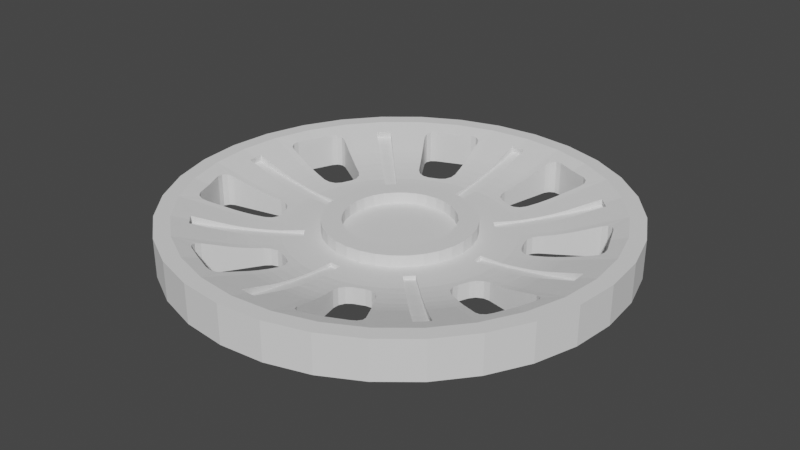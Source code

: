 # Source: Hubcap.blend  (saved by Blender 2.91.10; exported with 4.5.12 LTS)
import bpy
from mathutils import Matrix  # noqa: F401  (used for matrix-valued properties, if any)

bpy.ops.wm.read_factory_settings(use_empty=True)
scene = bpy.context.scene
scene.name = 'Scene'

# ---- collections
col_hubcap = bpy.data.collections.new('Hubcap'); scene.collection.children.link(col_hubcap)

# ---- materials (node trees are filled in below, after node groups)
mat_stldefaultmaterial = bpy.data.materials.new('STLDefaultMaterial')
mat_stldefaultmaterial.use_transparent_shadow = False

# ---- material node trees

# ---- world
world_world = bpy.data.worlds.new('World'); scene.world = world_world
world_world.use_nodes = True; world_world.node_tree.nodes.clear()
_N = world_world.node_tree.nodes; _L = world_world.node_tree.links
n0 = _N.new('ShaderNodeOutputWorld'); n0.name = 'World Output'; n0.location = (300, 300)
n1 = _N.new('ShaderNodeBackground'); n1.name = 'Background'; n1.location = (10, 300)
n1.inputs[0].default_value = (0.05088, 0.05088, 0.05088, 1.0)
_L.new(n1.outputs[0], n0.inputs[0])
n0.is_active_output = True
world_world.color = (0.05088, 0.05088, 0.05088)
world_world.use_sun_shadow = False
world_world.sun_shadow_jitter_overblur = 0.0

# ---- meshes
me_hubcap = bpy.data.meshes.new('Hubcap')
me_hubcap.from_pydata([(0.03009, 0.5223, 1.265), (-0.03009, 0.5223, 1.265), (-0.0288, 0.46, 1.26), (0.0288, 0.46, 1.26), (0.03206, 0.6173, 1.274), (-0.03206, 0.6173, 1.274), (0.03437, 0.7287, 1.289), (-0.03437, 0.7287, 1.289), (0.03668, 0.8397, 1.307), (-0.03668, 0.8397, 1.307), (0.03862, 0.9333, 1.325), (-0.03862, 0.9333, 1.325), (0.04, 1.0, 1.34), (-0.04, 1.0, 1.34), (0.04, 0.9923, 1.375), (-7.167e-08, 0.9925, 1.374), (-0.04, 0.9923, 1.375), (-0.0288, 0.4585, 1.28), (-2.499e-08, 0.4585, 1.28), (0.0288, 0.4585, 1.28), (0.03009, 0.521, 1.28), (0.03017, 0.524, 1.28), (0.03108, 0.5685, 1.281), (0.03206, 0.6159, 1.286), (-0.03206, 0.6159, 1.286), (-0.03108, 0.5685, 1.281), (-0.03017, 0.524, 1.28), (-0.03009, 0.521, 1.28), (0.03215, 0.62, 1.286), (0.03328, 0.6748, 1.293), (0.03437, 0.7268, 1.302), (-0.03437, 0.7268, 1.302), (-0.03328, 0.6748, 1.293), (-0.03215, 0.62, 1.286), (0.03444, 0.7294, 1.302), (0.0364, 0.823, 1.324), (0.03668, 0.8359, 1.328), (0.03549, 0.7799, 1.313), (-0.03668, 0.8359, 1.328), (-0.0364, 0.823, 1.324), (-0.03444, 0.7294, 1.302), (-0.03549, 0.7799, 1.313), (0.03862, 0.927, 1.355), (-0.03862, 0.927, 1.355), (-0.348, 0.3906, 1.265), (-0.3906, 0.348, 1.265), (-0.3456, 0.3049, 1.26), (-0.3049, 0.3456, 1.26), (-0.4138, 0.4591, 1.274), (-0.4591, 0.4138, 1.274), (-0.491, 0.5396, 1.289), (-0.5396, 0.491, 1.289), (-0.5678, 0.6197, 1.307), (-0.6197, 0.5678, 1.307), (-0.6327, 0.6873, 1.325), (-0.6873, 0.6327, 1.325), (-0.6788, 0.7354, 1.34), (-0.7354, 0.6788, 1.34), (-0.6733, 0.7299, 1.375), (-0.7018, 0.7018, 1.374), (-0.7299, 0.6733, 1.375), (-0.3446, 0.3039, 1.28), (-0.3242, 0.3242, 1.28), (-0.3039, 0.3446, 1.28), (-0.3471, 0.3897, 1.28), (-0.3492, 0.3919, 1.28), (-0.38, 0.424, 1.281), (-0.4128, 0.4582, 1.286), (-0.4582, 0.4128, 1.286), (-0.424, 0.38, 1.281), (-0.3919, 0.3492, 1.28), (-0.3897, 0.3471, 1.28), (-0.4157, 0.4611, 1.286), (-0.4536, 0.5007, 1.293), (-0.4896, 0.5382, 1.302), (-0.5382, 0.4896, 1.302), (-0.5007, 0.4536, 1.293), (-0.4611, 0.4157, 1.286), (-0.4914, 0.5401, 1.302), (-0.5562, 0.6077, 1.324), (-0.5651, 0.617, 1.328), (-0.5264, 0.5766, 1.313), (-0.617, 0.5651, 1.328), (-0.6077, 0.5562, 1.324), (-0.5401, 0.4914, 1.302), (-0.5766, 0.5264, 1.313), (-0.6282, 0.6828, 1.355), (-0.6828, 0.6282, 1.355), (-0.5223, 0.03009, 1.265), (-0.5223, -0.03009, 1.265), (-0.46, -0.0288, 1.26), (-0.46, 0.0288, 1.26), (-0.6173, 0.03206, 1.274), (-0.6173, -0.03206, 1.274), (-0.7287, 0.03437, 1.289), (-0.7287, -0.03437, 1.289), (-0.8397, 0.03668, 1.307), (-0.8397, -0.03668, 1.307), (-0.9333, 0.03862, 1.325), (-0.9333, -0.03862, 1.325), (-1.0, 0.04, 1.34), (-1.0, -0.04, 1.34), (-0.9923, 0.04, 1.375), (-0.9925, 3.264e-09, 1.374), (-0.9923, -0.04, 1.375), (-0.4585, -0.0288, 1.28), (-0.4585, 9.632e-09, 1.28), (-0.4585, 0.0288, 1.28), (-0.521, 0.03009, 1.28), (-0.524, 0.03017, 1.28), (-0.5685, 0.03108, 1.281), (-0.6159, 0.03206, 1.286), (-0.6159, -0.03206, 1.286), (-0.5685, -0.03108, 1.281), (-0.524, -0.03017, 1.28), (-0.521, -0.03009, 1.28), (-0.62, 0.03215, 1.286), (-0.6748, 0.03328, 1.293), (-0.7268, 0.03437, 1.302), (-0.7268, -0.03437, 1.302), (-0.6748, -0.03328, 1.293), (-0.62, -0.03215, 1.286), (-0.7294, 0.03444, 1.302), (-0.823, 0.0364, 1.324), (-0.8359, 0.03668, 1.328), (-0.7799, 0.03549, 1.313), (-0.8359, -0.03668, 1.328), (-0.823, -0.0364, 1.324), (-0.7294, -0.03444, 1.302), (-0.7799, -0.03549, 1.313), (-0.927, 0.03862, 1.355), (-0.927, -0.03862, 1.355), (-0.3906, -0.348, 1.265), (-0.348, -0.3906, 1.265), (-0.3049, -0.3456, 1.26), (-0.3456, -0.3049, 1.26), (-0.4591, -0.4138, 1.274), (-0.4138, -0.4591, 1.274), (-0.5396, -0.491, 1.289), (-0.491, -0.5396, 1.289), (-0.6197, -0.5678, 1.307), (-0.5678, -0.6197, 1.307), (-0.6873, -0.6327, 1.325), (-0.6327, -0.6873, 1.325), (-0.7354, -0.6788, 1.34), (-0.6788, -0.7354, 1.34), (-0.7299, -0.6733, 1.375), (-0.7018, -0.7018, 1.374), (-0.6733, -0.7299, 1.375), (-0.3039, -0.3446, 1.28), (-0.3242, -0.3242, 1.28), (-0.3446, -0.3039, 1.28), (-0.3897, -0.3471, 1.28), (-0.3919, -0.3492, 1.28), (-0.424, -0.38, 1.281), (-0.4582, -0.4128, 1.286), (-0.4128, -0.4582, 1.286), (-0.38, -0.424, 1.281), (-0.3492, -0.3919, 1.28), (-0.3471, -0.3897, 1.28), (-0.4611, -0.4157, 1.286), (-0.5007, -0.4536, 1.293), (-0.5382, -0.4896, 1.302), (-0.4896, -0.5382, 1.302), (-0.4536, -0.5007, 1.293), (-0.4157, -0.4611, 1.286), (-0.5401, -0.4914, 1.302), (-0.6077, -0.5562, 1.324), (-0.617, -0.5651, 1.328), (-0.5766, -0.5264, 1.313), (-0.5651, -0.617, 1.328), (-0.5562, -0.6077, 1.324), (-0.4914, -0.5401, 1.302), (-0.5264, -0.5766, 1.313), (-0.6828, -0.6282, 1.355), (-0.6282, -0.6828, 1.355), (-0.03009, -0.5223, 1.265), (0.03009, -0.5223, 1.265), (0.0288, -0.46, 1.26), (-0.0288, -0.46, 1.26), (-0.03206, -0.6173, 1.274), (0.03206, -0.6173, 1.274), (-0.03437, -0.7287, 1.289), (0.03437, -0.7287, 1.289), (-0.03668, -0.8397, 1.307), (0.03668, -0.8397, 1.307), (-0.03862, -0.9333, 1.325), (0.03862, -0.9333, 1.325), (-0.04, -1.0, 1.34), (0.04, -1.0, 1.34), (-0.04, -0.9923, 1.375), (-1.51e-08, -0.9925, 1.374), (0.04, -0.9923, 1.375), (0.0288, -0.4585, 1.28), (-1.51e-08, -0.4585, 1.28), (-0.0288, -0.4585, 1.28), (-0.03009, -0.521, 1.28), (-0.03017, -0.524, 1.28), (-0.03108, -0.5685, 1.281), (-0.03206, -0.6159, 1.286), (0.03206, -0.6159, 1.286), (0.03108, -0.5685, 1.281), (0.03017, -0.524, 1.28), (0.03009, -0.521, 1.28), (-0.03215, -0.62, 1.286), (-0.03328, -0.6748, 1.293), (-0.03437, -0.7268, 1.302), (0.03437, -0.7268, 1.302), (0.03328, -0.6748, 1.293), (0.03215, -0.62, 1.286), (-0.03444, -0.7294, 1.302), (-0.0364, -0.823, 1.324), (-0.03668, -0.8359, 1.328), (-0.03549, -0.7799, 1.313), (0.03668, -0.8359, 1.328), (0.0364, -0.823, 1.324), (0.03444, -0.7294, 1.302), (0.03549, -0.7799, 1.313), (-0.03862, -0.927, 1.355), (0.03862, -0.927, 1.355), (0.348, -0.3906, 1.265), (0.3906, -0.348, 1.265), (0.3456, -0.3049, 1.26), (0.3049, -0.3456, 1.26), (0.4138, -0.4591, 1.274), (0.4591, -0.4138, 1.274), (0.491, -0.5396, 1.289), (0.5396, -0.491, 1.289), (0.5678, -0.6197, 1.307), (0.6197, -0.5678, 1.307), (0.6327, -0.6873, 1.325), (0.6873, -0.6327, 1.325), (0.6788, -0.7354, 1.34), (0.7354, -0.6788, 1.34), (0.6733, -0.7299, 1.375), (0.7018, -0.7018, 1.374), (0.7299, -0.6733, 1.375), (0.3446, -0.3039, 1.28), (0.3242, -0.3242, 1.28), (0.3039, -0.3446, 1.28), (0.3471, -0.3897, 1.28), (0.3492, -0.3919, 1.28), (0.38, -0.424, 1.281), (0.4128, -0.4582, 1.286), (0.4582, -0.4128, 1.286), (0.424, -0.38, 1.281), (0.3919, -0.3492, 1.28), (0.3897, -0.3471, 1.28), (0.4157, -0.4611, 1.286), (0.4536, -0.5007, 1.293), (0.4896, -0.5382, 1.302), (0.5382, -0.4896, 1.302), (0.5007, -0.4536, 1.293), (0.4611, -0.4157, 1.286), (0.4914, -0.5401, 1.302), (0.5562, -0.6077, 1.324), (0.5651, -0.617, 1.328), (0.5264, -0.5766, 1.313), (0.617, -0.5651, 1.328), (0.6077, -0.5562, 1.324), (0.5401, -0.4914, 1.302), (0.5766, -0.5264, 1.313), (0.6282, -0.6828, 1.355), (0.6828, -0.6282, 1.355), (0.5223, -0.03009, 1.265), (0.5223, 0.03009, 1.265), (0.46, 0.0288, 1.26), (0.46, -0.0288, 1.26), (0.6173, -0.03206, 1.274), (0.6173, 0.03206, 1.274), (0.7287, -0.03437, 1.289), (0.7287, 0.03437, 1.289), (0.8397, -0.03668, 1.307), (0.8397, 0.03668, 1.307), (0.9333, -0.03862, 1.325), (0.9333, 0.03862, 1.325), (1.0, -0.04, 1.34), (1.0, 0.04, 1.34), (0.9923, -0.04, 1.375), (0.9925, 2.828e-08, 1.374), (0.9923, 0.04, 1.375), (0.4585, 0.0288, 1.28), (0.4585, 4.943e-09, 1.28), (0.4585, -0.0288, 1.28), (0.521, -0.03009, 1.28), (0.524, -0.03017, 1.28), (0.5685, -0.03108, 1.281), (0.6159, -0.03206, 1.286), (0.6159, 0.03206, 1.286), (0.5685, 0.03108, 1.281), (0.524, 0.03017, 1.28), (0.521, 0.03009, 1.28), (0.62, -0.03215, 1.286), (0.6748, -0.03328, 1.293), (0.7268, -0.03437, 1.302), (0.7268, 0.03437, 1.302), (0.6748, 0.03328, 1.293), (0.62, 0.03215, 1.286), (0.7294, -0.03444, 1.302), (0.823, -0.0364, 1.324), (0.8359, -0.03668, 1.328), (0.7799, -0.03549, 1.313), (0.8359, 0.03668, 1.328), (0.823, 0.0364, 1.324), (0.7294, 0.03444, 1.302), (0.7799, 0.03549, 1.313), (0.927, -0.03862, 1.355), (0.927, 0.03862, 1.355), (0.3906, 0.348, 1.265), (0.348, 0.3906, 1.265), (0.3049, 0.3456, 1.26), (0.3456, 0.3049, 1.26), (0.4591, 0.4138, 1.274), (0.4138, 0.4591, 1.274), (0.5396, 0.491, 1.289), (0.491, 0.5396, 1.289), (0.6197, 0.5678, 1.307), (0.5678, 0.6197, 1.307), (0.6873, 0.6327, 1.325), (0.6327, 0.6873, 1.325), (0.7354, 0.6788, 1.34), (0.6788, 0.7354, 1.34), (0.7299, 0.6733, 1.375), (0.7018, 0.7018, 1.374), (0.6733, 0.7299, 1.375), (0.3039, 0.3446, 1.28), (0.3242, 0.3242, 1.28), (0.3446, 0.3039, 1.28), (0.3897, 0.3471, 1.28), (0.3919, 0.3492, 1.28), (0.424, 0.38, 1.281), (0.4582, 0.4128, 1.286), (0.4128, 0.4582, 1.286), (0.38, 0.424, 1.281), (0.3492, 0.3919, 1.28), (0.3471, 0.3897, 1.28), (0.4611, 0.4157, 1.286), (0.5007, 0.4536, 1.293), (0.5382, 0.4896, 1.302), (0.4896, 0.5382, 1.302), (0.4536, 0.5007, 1.293), (0.4157, 0.4611, 1.286), (0.5401, 0.4914, 1.302), (0.6077, 0.5562, 1.324), (0.617, 0.5651, 1.328), (0.5766, 0.5264, 1.313), (0.5651, 0.617, 1.328), (0.5562, 0.6077, 1.324), (0.4914, 0.5401, 1.302), (0.5264, 0.5766, 1.313), (0.6828, 0.6282, 1.355), (0.6282, 0.6828, 1.355), (0.2263, -1.138, 1.4), (0.2107, -1.059, 1.4), (-1.51e-08, -1.08, 1.4), (-1.51e-08, -1.16, 1.4), (0.4439, -1.072, 1.4), (0.4133, -0.9978, 1.4), (0.6445, -0.9645, 1.4), (0.6, -0.898, 1.4), (0.8202, -0.8202, 1.4), (0.7637, -0.7637, 1.4), (0.9645, -0.6445, 1.4), (0.898, -0.6, 1.4), (1.072, -0.4439, 1.4), (0.9978, -0.4133, 1.4), (1.138, -0.2263, 1.4), (1.059, -0.2107, 1.4), (1.16, 3.561e-08, 1.4), (1.08, 3.211e-08, 1.4), (1.138, 0.2263, 1.4), (1.059, 0.2107, 1.4), (1.072, 0.4439, 1.4), (0.9978, 0.4133, 1.4), (0.9645, 0.6445, 1.4), (0.898, 0.6, 1.4), (0.8202, 0.8202, 1.4), (0.7637, 0.7637, 1.4), (0.6445, 0.9645, 1.4), (0.6, 0.898, 1.4), (0.4439, 1.072, 1.4), (0.4133, 0.9978, 1.4), (0.2263, 1.138, 1.4), (0.2107, 1.059, 1.4), (-8.631e-08, 1.16, 1.4), (-7.932e-08, 1.08, 1.4), (-0.2263, 1.138, 1.4), (-0.2107, 1.059, 1.4), (-0.4439, 1.072, 1.4), (-0.4133, 0.9978, 1.4), (-0.6445, 0.9645, 1.4), (-0.6, 0.898, 1.4), (-0.8202, 0.8202, 1.4), (-0.7637, 0.7637, 1.4), (-0.9645, 0.6445, 1.4), (-0.898, 0.6, 1.4), (-1.072, 0.4439, 1.4), (-0.9978, 0.4133, 1.4), (-1.138, 0.2263, 1.4), (-1.059, 0.2107, 1.4), (-1.16, 1.267e-09, 1.4), (-1.08, 2.221e-09, 1.4), (-1.138, -0.2263, 1.4), (-1.059, -0.2107, 1.4), (-1.072, -0.4439, 1.4), (-0.9978, -0.4133, 1.4), (-0.9645, -0.6445, 1.4), (-0.898, -0.6, 1.4), (-0.8202, -0.8202, 1.4), (-0.7637, -0.7637, 1.4), (-0.6445, -0.9645, 1.4), (-0.6, -0.898, 1.4), (-0.4439, -1.072, 1.4), (-0.4133, -0.9978, 1.4), (-0.2263, -1.138, 1.4), (-0.2107, -1.059, 1.4), (0.2263, -1.138, 1.2), (1.51e-08, -1.16, 1.2), (0.4439, -1.072, 1.2), (0.6445, -0.9645, 1.2), (0.8202, -0.8202, 1.2), (0.9645, -0.6445, 1.2), (1.072, -0.4439, 1.2), (1.138, -0.2263, 1.2), (1.16, 6.58e-08, 1.2), (1.138, 0.2263, 1.2), (1.072, 0.4439, 1.2), (0.9645, 0.6445, 1.2), (0.8202, 0.8202, 1.2), (0.6445, 0.9645, 1.2), (0.4439, 1.072, 1.2), (0.2263, 1.138, 1.2), (-1.165e-07, 1.16, 1.2), (-0.2263, 1.138, 1.2), (-0.4439, 1.072, 1.2), (-0.6445, 0.9645, 1.2), (-0.8202, 0.8202, 1.2), (-0.9645, 0.6445, 1.2), (-1.072, 0.4439, 1.2), (-1.138, 0.2263, 1.2), (-1.16, -2.893e-08, 1.2), (-1.138, -0.2263, 1.2), (-1.072, -0.4439, 1.2), (-0.9645, -0.6445, 1.2), (-0.8202, -0.8202, 1.2), (-0.6445, -0.9645, 1.2), (-0.4439, -1.072, 1.2), (-0.2263, -1.138, 1.2), (0.0, 0.0, 1.2), (0.2296, -0.5543, 1.2), (0.203, -0.5653, 1.2), (0.177, -0.5847, 1.2), (0.3827, -0.9239, 1.2), (0.2903, -0.9621, 1.2), (0.1614, -0.6145, 1.2), (0.1605, -0.6469, 1.2), (0.2609, -0.9658, 1.2), (0.2358, -0.9527, 1.2), (0.222, -0.9265, 1.2), (0.4751, -0.8856, 1.2), (0.2562, -0.5433, 1.2), (0.2883, -0.5386, 1.2), (0.4985, -0.8674, 1.2), (0.5069, -0.8405, 1.2), (0.3204, -0.5487, 1.2), (0.344, -0.5709, 1.2), (0.4982, -0.8121, 1.2), (0.5543, -0.2296, 1.2), (0.5433, -0.2562, 1.2), (0.5386, -0.2883, 1.2), (0.9239, -0.3827, 1.2), (0.8856, -0.4751, 1.2), (0.5487, -0.3204, 1.2), (0.5709, -0.344, 1.2), (0.8674, -0.4985, 1.2), (0.8405, -0.5069, 1.2), (0.8121, -0.4982, 1.2), (0.9621, -0.2903, 1.2), (0.5653, -0.203, 1.2), (0.5847, -0.177, 1.2), (0.9658, -0.2609, 1.2), (0.9527, -0.2358, 1.2), (0.6145, -0.1614, 1.2), (0.6469, -0.1605, 1.2), (0.9265, -0.222, 1.2), (0.5543, 0.2296, 1.2), (0.5653, 0.203, 1.2), (0.5847, 0.177, 1.2), (0.9239, 0.3827, 1.2), (0.9621, 0.2903, 1.2), (0.6145, 0.1614, 1.2), (0.6469, 0.1605, 1.2), (0.9658, 0.2609, 1.2), (0.9527, 0.2358, 1.2), (0.9265, 0.222, 1.2), (0.8856, 0.4751, 1.2), (0.5433, 0.2562, 1.2), (0.5386, 0.2883, 1.2), (0.8674, 0.4985, 1.2), (0.8405, 0.5069, 1.2), (0.5487, 0.3204, 1.2), (0.5709, 0.344, 1.2), (0.8121, 0.4982, 1.2), (0.2296, 0.5543, 1.2), (0.2562, 0.5433, 1.2), (0.2883, 0.5386, 1.2), (0.3827, 0.9239, 1.2), (0.4751, 0.8856, 1.2), (0.3204, 0.5487, 1.2), (0.344, 0.5709, 1.2), (0.4985, 0.8674, 1.2), (0.5069, 0.8405, 1.2), (0.4982, 0.8121, 1.2), (0.2903, 0.9621, 1.2), (0.203, 0.5653, 1.2), (0.177, 0.5847, 1.2), (0.2609, 0.9658, 1.2), (0.2358, 0.9527, 1.2), (0.1614, 0.6145, 1.2), (0.1605, 0.6469, 1.2), (0.222, 0.9265, 1.2), (-0.2296, 0.5543, 1.2), (-0.203, 0.5653, 1.2), (-0.177, 0.5847, 1.2), (-0.3827, 0.9239, 1.2), (-0.2903, 0.9621, 1.2), (-0.1614, 0.6145, 1.2), (-0.1605, 0.6469, 1.2), (-0.2609, 0.9658, 1.2), (-0.2358, 0.9527, 1.2), (-0.222, 0.9265, 1.2), (-0.4751, 0.8856, 1.2), (-0.2562, 0.5433, 1.2), (-0.2883, 0.5386, 1.2), (-0.4985, 0.8674, 1.2), (-0.5069, 0.8405, 1.2), (-0.3204, 0.5487, 1.2), (-0.344, 0.5709, 1.2), (-0.4982, 0.8121, 1.2), (-0.5543, 0.2296, 1.2), (-0.5433, 0.2562, 1.2), (-0.5386, 0.2883, 1.2), (-0.9239, 0.3827, 1.2), (-0.8856, 0.4751, 1.2), (-0.5487, 0.3204, 1.2), (-0.5709, 0.344, 1.2), (-0.8674, 0.4985, 1.2), (-0.8405, 0.5069, 1.2), (-0.8121, 0.4982, 1.2), (-0.9621, 0.2903, 1.2), (-0.5653, 0.203, 1.2), (-0.5847, 0.177, 1.2), (-0.9658, 0.2609, 1.2), (-0.9527, 0.2358, 1.2), (-0.6145, 0.1614, 1.2), (-0.6469, 0.1605, 1.2), (-0.9265, 0.222, 1.2), (-0.5543, -0.2296, 1.2), (-0.5653, -0.203, 1.2), (-0.5847, -0.177, 1.2), (-0.9239, -0.3827, 1.2), (-0.9621, -0.2903, 1.2), (-0.6145, -0.1614, 1.2), (-0.6469, -0.1605, 1.2), (-0.9658, -0.2609, 1.2), (-0.9527, -0.2358, 1.2), (-0.9265, -0.222, 1.2), (-0.8856, -0.4751, 1.2), (-0.5433, -0.2562, 1.2), (-0.5386, -0.2883, 1.2), (-0.8674, -0.4985, 1.2), (-0.8405, -0.5069, 1.2), (-0.5487, -0.3204, 1.2), (-0.5709, -0.344, 1.2), (-0.8121, -0.4982, 1.2), (-0.2296, -0.5543, 1.2), (-0.2562, -0.5433, 1.2), (-0.2883, -0.5386, 1.2), (-0.3827, -0.9239, 1.2), (-0.4751, -0.8856, 1.2), (-0.3204, -0.5487, 1.2), (-0.344, -0.5709, 1.2), (-0.4985, -0.8674, 1.2), (-0.5069, -0.8405, 1.2), (-0.4982, -0.8121, 1.2), (-0.2903, -0.9621, 1.2), (-0.203, -0.5653, 1.2), (-0.177, -0.5847, 1.2), (-0.2609, -0.9658, 1.2), (-0.2358, -0.9527, 1.2), (-0.1614, -0.6145, 1.2), (-0.1605, -0.6469, 1.2), (-0.222, -0.9265, 1.2), (0.07413, -0.3727, 1.28), (0.07413, -0.3727, 1.34), (-1.51e-08, -0.38, 1.34), (-1.51e-08, -0.38, 1.28), (0.1454, -0.3511, 1.28), (0.1454, -0.3511, 1.34), (0.2111, -0.316, 1.28), (0.2111, -0.316, 1.34), (0.2687, -0.2687, 1.28), (0.2687, -0.2687, 1.34), (0.316, -0.2111, 1.28), (0.316, -0.2111, 1.34), (0.3511, -0.1454, 1.28), (0.3511, -0.1454, 1.34), (0.3727, -0.07413, 1.28), (0.3727, -0.07413, 1.34), (0.38, 1.511e-09, 1.28), (0.38, 1.511e-09, 1.34), (0.3727, 0.07413, 1.28), (0.3727, 0.07413, 1.34), (0.3511, 0.1454, 1.28), (0.3511, 0.1454, 1.34), (0.316, 0.2111, 1.28), (0.316, 0.2111, 1.34), (0.2687, 0.2687, 1.28), (0.2687, 0.2687, 1.34), (0.2111, 0.316, 1.28), (0.2111, 0.316, 1.34), (0.1454, 0.3511, 1.28), (0.1454, 0.3511, 1.34), (0.07413, 0.3727, 1.28), (0.07413, 0.3727, 1.34), (-1.812e-08, 0.38, 1.28), (-1.812e-08, 0.38, 1.34), (-0.07413, 0.3727, 1.28), (-0.07413, 0.3727, 1.34), (-0.1454, 0.3511, 1.28), (-0.1454, 0.3511, 1.34), (-0.2111, 0.316, 1.28), (-0.2111, 0.316, 1.34), (-0.2687, 0.2687, 1.28), (-0.2687, 0.2687, 1.34), (-0.316, 0.2111, 1.28), (-0.316, 0.2111, 1.34), (-0.3511, 0.1454, 1.28), (-0.3511, 0.1454, 1.34), (-0.3727, 0.07413, 1.28), (-0.3727, 0.07413, 1.34), (-0.38, 1.057e-08, 1.28), (-0.38, 1.057e-08, 1.34), (-0.3727, -0.07413, 1.28), (-0.3727, -0.07413, 1.34), (-0.3511, -0.1454, 1.28), (-0.3511, -0.1454, 1.34), (-0.316, -0.2111, 1.28), (-0.316, -0.2111, 1.34), (-0.2687, -0.2687, 1.28), (-0.2687, -0.2687, 1.34), (-0.2111, -0.316, 1.28), (-0.2111, -0.316, 1.34), (-0.1454, -0.3511, 1.28), (-0.1454, -0.3511, 1.34), (-0.07413, -0.3727, 1.28), (-0.07413, -0.3727, 1.34), (0.05463, -0.2746, 1.34), (-1.51e-08, -0.28, 1.34), (0.1072, -0.2587, 1.34), (0.1556, -0.2328, 1.34), (0.198, -0.198, 1.34), (0.2328, -0.1556, 1.34), (0.2587, -0.1072, 1.34), (0.2746, -0.05463, 1.34), (0.28, -2.86e-09, 1.34), (0.2746, 0.05463, 1.34), (0.2587, 0.1072, 1.34), (0.2328, 0.1556, 1.34), (0.198, 0.198, 1.34), (0.1556, 0.2328, 1.34), (0.1072, 0.2587, 1.34), (0.05463, 0.2746, 1.34), (-9.379e-09, 0.28, 1.34), (-0.05463, 0.2746, 1.34), (-0.1072, 0.2587, 1.34), (-0.1556, 0.2328, 1.34), (-0.198, 0.198, 1.34), (-0.2328, 0.1556, 1.34), (-0.2587, 0.1072, 1.34), (-0.2746, 0.05463, 1.34), (-0.28, 1.176e-08, 1.34), (-0.2746, -0.05463, 1.34), (-0.2587, -0.1072, 1.34), (-0.2328, -0.1556, 1.34), (-0.198, -0.198, 1.34), (-0.1556, -0.2328, 1.34), (-0.1072, -0.2587, 1.34), (-0.05463, -0.2746, 1.34), (0.05463, -0.2746, 1.28), (-1.51e-08, -0.28, 1.28), (0.1072, -0.2587, 1.28), (0.1556, -0.2328, 1.28), (0.198, -0.198, 1.28), (0.2328, -0.1556, 1.28), (0.2587, -0.1072, 1.28), (0.2746, -0.05463, 1.28), (0.28, -2.86e-09, 1.28), (0.2746, 0.05463, 1.28), (0.2587, 0.1072, 1.28), (0.2328, 0.1556, 1.28), (0.198, 0.198, 1.28), (0.1556, 0.2328, 1.28), (0.1072, 0.2587, 1.28), (0.05463, 0.2746, 1.28), (-9.379e-09, 0.28, 1.28), (-0.05463, 0.2746, 1.28), (-0.1072, 0.2587, 1.28), (-0.1556, 0.2328, 1.28), (-0.198, 0.198, 1.28), (-0.2328, 0.1556, 1.28), (-0.2587, 0.1072, 1.28), (-0.2746, 0.05463, 1.28), (-0.28, 1.176e-08, 1.28), (-0.2746, -0.05463, 1.28), (-0.2587, -0.1072, 1.28), (-0.2328, -0.1556, 1.28), (-0.198, -0.198, 1.28), (-0.1556, -0.2328, 1.28), (-0.1072, -0.2587, 1.28), (-0.05463, -0.2746, 1.28), (0.0, 0.0, 1.28), (0.1613, -0.8107, 1.324), (0.1528, -0.7684, 1.313), (0.4592, -0.6872, 1.324), (0.4352, -0.6514, 1.313), (0.4056, -0.6672, 1.313), (0.4288, -0.7035, 1.324), (0.6872, -0.4592, 1.324), (0.6514, -0.4352, 1.313), (0.8107, -0.1613, 1.324), (0.7684, -0.1528, 1.313), (0.7586, -0.185, 1.313), (0.8006, -0.1943, 1.324), (0.8107, 0.1613, 1.324), (0.7684, 0.1528, 1.313), (0.6872, 0.4592, 1.324), (0.6514, 0.4352, 1.313), (0.6672, 0.4056, 1.313), (0.7035, 0.4288, 1.324), (0.4592, 0.6872, 1.324), (0.4352, 0.6514, 1.313), (0.1613, 0.8107, 1.324), (0.1528, 0.7684, 1.313), (0.185, 0.7586, 1.313), (0.1943, 0.8006, 1.324), (-0.1613, 0.8107, 1.324), (-0.1528, 0.7684, 1.313), (-0.4592, 0.6872, 1.324), (-0.4352, 0.6514, 1.313), (-0.4056, 0.6672, 1.313), (-0.4288, 0.7035, 1.324), (-0.6872, 0.4592, 1.324), (-0.6514, 0.4352, 1.313), (-0.8107, 0.1613, 1.324), (-0.7684, 0.1528, 1.313), (-0.7586, 0.185, 1.313), (-0.8006, 0.1943, 1.324), (-0.8107, -0.1613, 1.324), (-0.7684, -0.1528, 1.313), (-0.6872, -0.4592, 1.324), (-0.6514, -0.4352, 1.313), (-0.6672, -0.4056, 1.313), (-0.7035, -0.4288, 1.324), (-0.4592, -0.6872, 1.324), (-0.4352, -0.6514, 1.313), (-0.1613, -0.8107, 1.324), (-0.1528, -0.7684, 1.313), (-0.185, -0.7586, 1.313), (-0.1943, -0.8006, 1.324), (0.143, -0.7187, 1.302), (0.4071, -0.6093, 1.302), (0.3783, -0.6247, 1.302), (0.6093, -0.4071, 1.302), (0.7187, -0.143, 1.302), (0.7092, -0.1742, 1.302), (0.7187, 0.143, 1.302), (0.6093, 0.4071, 1.302), (0.6247, 0.3783, 1.302), (0.4071, 0.6093, 1.302), (0.143, 0.7187, 1.302), (0.1742, 0.7092, 1.302), (-0.143, 0.7187, 1.302), (-0.4071, 0.6093, 1.302), (-0.3783, 0.6247, 1.302), (-0.6093, 0.4071, 1.302), (-0.7187, 0.143, 1.302), (-0.7092, 0.1742, 1.302), (-0.7187, -0.143, 1.302), (-0.6093, -0.4071, 1.302), (-0.6247, -0.3783, 1.302), (-0.4071, -0.6093, 1.302), (-0.143, -0.7187, 1.302), (-0.1742, -0.7092, 1.302), (0.1323, -0.6651, 1.293), (0.3767, -0.5638, 1.293), (0.3489, -0.5787, 1.293), (0.5638, -0.3767, 1.293), (0.6651, -0.1323, 1.293), (0.6559, -0.1624, 1.293), (0.6651, 0.1323, 1.293), (0.5638, 0.3767, 1.293), (0.5787, 0.3489, 1.293), (0.3767, 0.5638, 1.293), (0.1323, 0.6651, 1.293), (0.1624, 0.6559, 1.293), (-0.1323, 0.6651, 1.293), (-0.3767, 0.5638, 1.293), (-0.3489, 0.5787, 1.293), (-0.5638, 0.3767, 1.293), (-0.6651, 0.1323, 1.293), (-0.6559, 0.1624, 1.293), (-0.6651, -0.1323, 1.293), (-0.5638, -0.3767, 1.293), (-0.5787, -0.3489, 1.293), (-0.3767, -0.5638, 1.293), (-0.1323, -0.6651, 1.293), (-0.1624, -0.6559, 1.293), (0.1216, -0.6112, 1.286), (0.3462, -0.5181, 1.286), (0.3006, -0.5425, 1.286), (0.3204, -0.5487, 1.288), (0.344, -0.5709, 1.292), (0.5181, -0.3462, 1.286), (0.6112, -0.1216, 1.286), (0.5962, -0.171, 1.286), (0.6145, -0.1614, 1.288), (0.6469, -0.1605, 1.292), (0.6112, 0.1216, 1.286), (0.5181, 0.3462, 1.286), (0.5425, 0.3006, 1.286), (0.5487, 0.3204, 1.288), (0.5709, 0.344, 1.292), (0.3462, 0.5181, 1.286), (0.1216, 0.6112, 1.286), (0.171, 0.5962, 1.286), (0.1614, 0.6145, 1.288), (0.1605, 0.6469, 1.292), (-0.1216, 0.6112, 1.286), (-0.3462, 0.5181, 1.286), (-0.3006, 0.5425, 1.286), (-0.3204, 0.5487, 1.288), (-0.344, 0.5709, 1.292), (-0.5181, 0.3462, 1.286), (-0.6112, 0.1216, 1.286), (-0.5962, 0.171, 1.286), (-0.6145, 0.1614, 1.288), (-0.6469, 0.1605, 1.292), (-0.6112, -0.1216, 1.286), (-0.5181, -0.3462, 1.286), (-0.5425, -0.3006, 1.286), (-0.5487, -0.3204, 1.288), (-0.5709, -0.344, 1.292), (-0.3462, -0.5181, 1.286), (-0.1216, -0.6112, 1.286), (-0.171, -0.5962, 1.286), (-0.1614, -0.6145, 1.288), (-0.1605, -0.6469, 1.292), (0.1115, -0.5606, 1.281), (0.3176, -0.4753, 1.281), (0.2187, -0.5281, 1.281), (0.2296, -0.5543, 1.284), (0.2562, -0.5433, 1.284), (0.2883, -0.5386, 1.285), (0.4753, -0.3176, 1.281), (0.5606, -0.1115, 1.281), (0.5281, -0.2187, 1.281), (0.5543, -0.2296, 1.284), (0.5653, -0.203, 1.284), (0.5847, -0.177, 1.285), (0.5606, 0.1115, 1.281), (0.4753, 0.3176, 1.281), (0.5281, 0.2187, 1.281), (0.5543, 0.2296, 1.284), (0.5433, 0.2562, 1.284), (0.5386, 0.2883, 1.285), (0.3176, 0.4753, 1.281), (0.1115, 0.5606, 1.281), (0.2187, 0.5281, 1.281), (0.2296, 0.5543, 1.284), (0.203, 0.5653, 1.284), (0.177, 0.5847, 1.285), (-0.1115, 0.5606, 1.281), (-0.3176, 0.4753, 1.281), (-0.2187, 0.5281, 1.281), (-0.2296, 0.5543, 1.284), (-0.2562, 0.5433, 1.284), (-0.2883, 0.5386, 1.285), (-0.4753, 0.3176, 1.281), (-0.5606, 0.1115, 1.281), (-0.5281, 0.2187, 1.281), (-0.5543, 0.2296, 1.284), (-0.5653, 0.203, 1.284), (-0.5847, 0.177, 1.285), (-0.5606, -0.1115, 1.281), (-0.4753, -0.3176, 1.281), (-0.5281, -0.2187, 1.281), (-0.5543, -0.2296, 1.284), (-0.5433, -0.2562, 1.284), (-0.5386, -0.2883, 1.285), (-0.3176, -0.4753, 1.281), (-0.1115, -0.5606, 1.281), (-0.2187, -0.5281, 1.281), (-0.2296, -0.5543, 1.284), (-0.203, -0.5653, 1.284), (-0.177, -0.5847, 1.285), (0.1028, -0.5169, 1.28), (0.2017, -0.4869, 1.28), (0.2928, -0.4382, 1.28), (0.4382, -0.2928, 1.28), (0.4869, -0.2017, 1.28), (0.5169, -0.1028, 1.28), (0.5169, 0.1028, 1.28), (0.4869, 0.2017, 1.28), (0.4382, 0.2928, 1.28), (0.2928, 0.4382, 1.28), (0.2017, 0.4869, 1.28), (0.1028, 0.5169, 1.28), (-0.1028, 0.5169, 1.28), (-0.2017, 0.4869, 1.28), (-0.2928, 0.4382, 1.28), (-0.4382, 0.2928, 1.28), (-0.4869, 0.2017, 1.28), (-0.5169, 0.1028, 1.28), (-0.5169, -0.1028, 1.28), (-0.4869, -0.2017, 1.28), (-0.4382, -0.2928, 1.28), (-0.2928, -0.4382, 1.28), (-0.2017, -0.4869, 1.28), (-0.1028, -0.5169, 1.28), (0.3827, -0.9239, 1.376), (0.2903, -0.9621, 1.379), (0.1943, -0.8006, 1.324), (0.222, -0.9265, 1.363), (0.2609, -0.9658, 1.377), (0.2358, -0.9527, 1.371), (0.4982, -0.8121, 1.363), (0.4751, -0.8856, 1.379), (0.5069, -0.8405, 1.371), (0.4985, -0.8674, 1.377), (0.9239, -0.3827, 1.376), (0.8856, -0.4751, 1.379), (0.7035, -0.4288, 1.324), (0.8121, -0.4982, 1.363), (0.8674, -0.4985, 1.377), (0.8405, -0.5069, 1.371), (0.9265, -0.222, 1.363), (0.9621, -0.2903, 1.379), (0.9527, -0.2358, 1.371), (0.9658, -0.2609, 1.377), (0.9239, 0.3827, 1.376), (0.9621, 0.2903, 1.379), (0.8006, 0.1943, 1.324), (0.9265, 0.222, 1.363), (0.9658, 0.2609, 1.377), (0.9527, 0.2358, 1.371), (0.8121, 0.4982, 1.363), (0.8856, 0.4751, 1.379), (0.8405, 0.5069, 1.371), (0.8674, 0.4985, 1.377), (0.3827, 0.9239, 1.376), (0.4751, 0.8856, 1.379), (0.4288, 0.7035, 1.324), (0.4982, 0.8121, 1.363), (0.4985, 0.8674, 1.377), (0.5069, 0.8405, 1.371), (0.222, 0.9265, 1.363), (0.2903, 0.9621, 1.379), (0.2358, 0.9527, 1.371), (0.2609, 0.9658, 1.377), (-0.3827, 0.9239, 1.376), (-0.2903, 0.9621, 1.379), (-0.1943, 0.8006, 1.324), (-0.222, 0.9265, 1.363), (-0.2609, 0.9658, 1.377), (-0.2358, 0.9527, 1.371), (-0.4982, 0.8121, 1.363), (-0.4751, 0.8856, 1.379), (-0.5069, 0.8405, 1.371), (-0.4985, 0.8674, 1.377), (-0.9239, 0.3827, 1.376), (-0.8856, 0.4751, 1.379), (-0.7035, 0.4288, 1.324), (-0.8121, 0.4982, 1.363), (-0.8674, 0.4985, 1.377), (-0.8405, 0.5069, 1.371), (-0.9265, 0.222, 1.363), (-0.9621, 0.2903, 1.379), (-0.9527, 0.2358, 1.371), (-0.9658, 0.2609, 1.377), (-0.9239, -0.3827, 1.376), (-0.9621, -0.2903, 1.379), (-0.8006, -0.1943, 1.324), (-0.9265, -0.222, 1.363), (-0.9658, -0.2609, 1.377), (-0.9527, -0.2358, 1.371), (-0.8121, -0.4982, 1.363), (-0.8856, -0.4751, 1.379), (-0.8405, -0.5069, 1.371), (-0.8674, -0.4985, 1.377), (-0.3827, -0.9239, 1.376), (-0.4751, -0.8856, 1.379), (-0.4288, -0.7035, 1.324), (-0.4982, -0.8121, 1.363), (-0.4985, -0.8674, 1.377), (-0.5069, -0.8405, 1.371), (-0.222, -0.9265, 1.363), (-0.2903, -0.9621, 1.379), (-0.2358, -0.9527, 1.371), (-0.2609, -0.9658, 1.377), (-0.6247, 0.3783, 1.302), (-0.5787, 0.3489, 1.293), (-0.6672, 0.4056, 1.313), (0.185, -0.7586, 1.313), (0.203, -0.5653, 1.284), (0.177, -0.5847, 1.285), (-0.6145, -0.1614, 1.288), (-0.6469, -0.1605, 1.292), (-0.5653, -0.203, 1.284), (-0.5487, 0.3204, 1.288), (-0.5709, 0.344, 1.292), (-0.2562, -0.5433, 1.284), (-0.2883, -0.5386, 1.285), (0.6145, 0.1614, 1.288), (0.6469, 0.1605, 1.292), (-0.177, 0.5847, 1.285), (-0.171, 0.5962, 1.286), (-0.1614, 0.6145, 1.288), (0.6559, 0.1624, 1.293), (0.5962, 0.171, 1.286), (-0.203, 0.5653, 1.284), (0.1742, -0.7092, 1.302), (0.171, -0.5962, 1.286), (0.1614, -0.6145, 1.288), (0.5433, -0.2562, 1.284), (0.7586, 0.185, 1.313), (0.7092, 0.1742, 1.302), (-0.6559, -0.1624, 1.293), (-0.7586, -0.185, 1.313), (-0.7092, -0.1742, 1.302), (-0.4056, -0.6672, 1.313), (-0.3783, -0.6247, 1.302), (-0.5962, -0.171, 1.286), (0.2562, 0.5433, 1.284), (0.2883, 0.5386, 1.285), (0.3006, 0.5425, 1.286), (-0.1624, 0.6559, 1.293), (-0.1605, 0.6469, 1.292), (-0.3006, -0.5425, 1.286), (0.1624, -0.6559, 1.293), (0.1605, -0.6469, 1.292), (-0.344, -0.5709, 1.292), (-0.3489, -0.5787, 1.293), (0.5787, -0.3489, 1.293), (0.5709, -0.344, 1.292), (0.5487, -0.3204, 1.288), (0.5425, -0.3006, 1.286), (0.5847, 0.177, 1.285), (0.5653, 0.203, 1.284), (-0.185, 0.7586, 1.313), (-0.1742, 0.7092, 1.302), (0.3204, 0.5487, 1.288), (0.5386, -0.2883, 1.285), (-0.3204, -0.5487, 1.288), (-0.5425, 0.3006, 1.286), (-0.5386, 0.2883, 1.285), (-0.5433, 0.2562, 1.284), (0.3489, 0.5787, 1.293), (0.344, 0.5709, 1.292), (0.3783, 0.6247, 1.302), (0.6247, -0.3783, 1.302), (-0.5847, -0.177, 1.285), (0.4056, 0.6672, 1.313), (0.6672, -0.4056, 1.313)], [], [(0, 1, 2), (0, 2, 3), (0, 4, 5), (0, 5, 1), (4, 6, 7), (4, 7, 5), (6, 8, 9), (6, 9, 7), (8, 10, 11), (8, 11, 9), (12, 13, 11), (12, 11, 10), (13, 12, 14), (15, 16, 13), (14, 15, 13), (3, 2, 17), (18, 19, 3), (17, 18, 3), (4, 0, 20), (4, 20, 21), (22, 23, 4), (21, 22, 4), (1, 5, 24), (1, 24, 25), (26, 27, 1), (25, 26, 1), (6, 4, 23), (6, 23, 28), (29, 30, 6), (28, 29, 6), (5, 7, 31), (5, 31, 32), (33, 24, 5), (32, 33, 5), (8, 6, 30), (8, 30, 34), (35, 36, 8), (8, 34, 37), (37, 35, 8), (7, 9, 38), (7, 38, 39), (40, 31, 7), (7, 39, 41), (41, 40, 7), (8, 36, 42), (8, 42, 10), (11, 43, 38), (11, 38, 9), (10, 42, 14), (10, 14, 12), (13, 16, 43), (13, 43, 11), (3, 19, 20), (3, 20, 0), (1, 27, 17), (1, 17, 2), (44, 45, 46), (44, 46, 47), (44, 48, 49), (44, 49, 45), (48, 50, 51), (48, 51, 49), (50, 52, 53), (50, 53, 51), (52, 54, 55), (52, 55, 53), (56, 57, 55), (56, 55, 54), (57, 56, 58), (59, 60, 57), (58, 59, 57), (47, 46, 61), (62, 63, 47), (61, 62, 47), (48, 44, 64), (48, 64, 65), (66, 67, 48), (65, 66, 48), (45, 49, 68), (45, 68, 69), (70, 71, 45), (69, 70, 45), (50, 48, 67), (50, 67, 72), (73, 74, 50), (72, 73, 50), (49, 51, 75), (49, 75, 76), (77, 68, 49), (76, 77, 49), (52, 50, 74), (52, 74, 78), (79, 80, 52), (52, 78, 81), (81, 79, 52), (51, 53, 82), (51, 82, 83), (84, 75, 51), (51, 83, 85), (85, 84, 51), (52, 80, 86), (52, 86, 54), (55, 87, 82), (55, 82, 53), (54, 86, 58), (54, 58, 56), (57, 60, 87), (57, 87, 55), (47, 63, 64), (47, 64, 44), (45, 71, 61), (45, 61, 46), (88, 89, 90), (88, 90, 91), (88, 92, 93), (88, 93, 89), (92, 94, 95), (92, 95, 93), (94, 96, 97), (94, 97, 95), (96, 98, 99), (96, 99, 97), (100, 101, 99), (100, 99, 98), (101, 100, 102), (103, 104, 101), (102, 103, 101), (91, 90, 105), (106, 107, 91), (105, 106, 91), (92, 88, 108), (92, 108, 109), (110, 111, 92), (109, 110, 92), (89, 93, 112), (89, 112, 113), (114, 115, 89), (113, 114, 89), (94, 92, 111), (94, 111, 116), (117, 118, 94), (116, 117, 94), (93, 95, 119), (93, 119, 120), (121, 112, 93), (120, 121, 93), (96, 94, 118), (96, 118, 122), (123, 124, 96), (96, 122, 125), (125, 123, 96), (95, 97, 126), (95, 126, 127), (128, 119, 95), (95, 127, 129), (129, 128, 95), (96, 124, 130), (96, 130, 98), (99, 131, 126), (99, 126, 97), (98, 130, 102), (98, 102, 100), (101, 104, 131), (101, 131, 99), (91, 107, 108), (91, 108, 88), (89, 115, 105), (89, 105, 90), (132, 133, 134), (132, 134, 135), (132, 136, 137), (132, 137, 133), (136, 138, 139), (136, 139, 137), (138, 140, 141), (138, 141, 139), (140, 142, 143), (140, 143, 141), (144, 145, 143), (144, 143, 142), (145, 144, 146), (147, 148, 145), (146, 147, 145), (135, 134, 149), (150, 151, 135), (149, 150, 135), (136, 132, 152), (136, 152, 153), (154, 155, 136), (153, 154, 136), (133, 137, 156), (133, 156, 157), (158, 159, 133), (157, 158, 133), (138, 136, 155), (138, 155, 160), (161, 162, 138), (160, 161, 138), (137, 139, 163), (137, 163, 164), (165, 156, 137), (164, 165, 137), (140, 138, 162), (140, 162, 166), (167, 168, 140), (140, 166, 169), (169, 167, 140), (139, 141, 170), (139, 170, 171), (172, 163, 139), (139, 171, 173), (173, 172, 139), (140, 168, 174), (140, 174, 142), (143, 175, 170), (143, 170, 141), (142, 174, 146), (142, 146, 144), (145, 148, 175), (145, 175, 143), (135, 151, 152), (135, 152, 132), (133, 159, 149), (133, 149, 134), (176, 177, 178), (176, 178, 179), (176, 180, 181), (176, 181, 177), (180, 182, 183), (180, 183, 181), (182, 184, 185), (182, 185, 183), (184, 186, 187), (184, 187, 185), (188, 189, 187), (188, 187, 186), (189, 188, 190), (191, 192, 189), (190, 191, 189), (179, 178, 193), (194, 195, 179), (193, 194, 179), (180, 176, 196), (180, 196, 197), (198, 199, 180), (197, 198, 180), (177, 181, 200), (177, 200, 201), (202, 203, 177), (201, 202, 177), (182, 180, 199), (182, 199, 204), (205, 206, 182), (204, 205, 182), (181, 183, 207), (181, 207, 208), (209, 200, 181), (208, 209, 181), (184, 182, 206), (184, 206, 210), (211, 212, 184), (184, 210, 213), (213, 211, 184), (183, 185, 214), (183, 214, 215), (216, 207, 183), (183, 215, 217), (217, 216, 183), (184, 212, 218), (184, 218, 186), (187, 219, 214), (187, 214, 185), (186, 218, 190), (186, 190, 188), (189, 192, 219), (189, 219, 187), (179, 195, 196), (179, 196, 176), (177, 203, 193), (177, 193, 178), (220, 221, 222), (220, 222, 223), (220, 224, 225), (220, 225, 221), (224, 226, 227), (224, 227, 225), (226, 228, 229), (226, 229, 227), (228, 230, 231), (228, 231, 229), (232, 233, 231), (232, 231, 230), (233, 232, 234), (235, 236, 233), (234, 235, 233), (223, 222, 237), (238, 239, 223), (237, 238, 223), (224, 220, 240), (224, 240, 241), (242, 243, 224), (241, 242, 224), (221, 225, 244), (221, 244, 245), (246, 247, 221), (245, 246, 221), (226, 224, 243), (226, 243, 248), (249, 250, 226), (248, 249, 226), (225, 227, 251), (225, 251, 252), (253, 244, 225), (252, 253, 225), (228, 226, 250), (228, 250, 254), (255, 256, 228), (228, 254, 257), (257, 255, 228), (227, 229, 258), (227, 258, 259), (260, 251, 227), (227, 259, 261), (261, 260, 227), (228, 256, 262), (228, 262, 230), (231, 263, 258), (231, 258, 229), (230, 262, 234), (230, 234, 232), (233, 236, 263), (233, 263, 231), (223, 239, 240), (223, 240, 220), (221, 247, 237), (221, 237, 222), (264, 265, 266), (264, 266, 267), (264, 268, 269), (264, 269, 265), (268, 270, 271), (268, 271, 269), (270, 272, 273), (270, 273, 271), (272, 274, 275), (272, 275, 273), (276, 277, 275), (276, 275, 274), (277, 276, 278), (279, 280, 277), (278, 279, 277), (267, 266, 281), (282, 283, 267), (281, 282, 267), (268, 264, 284), (268, 284, 285), (286, 287, 268), (285, 286, 268), (265, 269, 288), (265, 288, 289), (290, 291, 265), (289, 290, 265), (270, 268, 287), (270, 287, 292), (293, 294, 270), (292, 293, 270), (269, 271, 295), (269, 295, 296), (297, 288, 269), (296, 297, 269), (272, 270, 294), (272, 294, 298), (299, 300, 272), (272, 298, 301), (301, 299, 272), (271, 273, 302), (271, 302, 303), (304, 295, 271), (271, 303, 305), (305, 304, 271), (272, 300, 306), (272, 306, 274), (275, 307, 302), (275, 302, 273), (274, 306, 278), (274, 278, 276), (277, 280, 307), (277, 307, 275), (267, 283, 284), (267, 284, 264), (265, 291, 281), (265, 281, 266), (308, 309, 310), (308, 310, 311), (308, 312, 313), (308, 313, 309), (312, 314, 315), (312, 315, 313), (314, 316, 317), (314, 317, 315), (316, 318, 319), (316, 319, 317), (320, 321, 319), (320, 319, 318), (321, 320, 322), (323, 324, 321), (322, 323, 321), (311, 310, 325), (326, 327, 311), (325, 326, 311), (312, 308, 328), (312, 328, 329), (330, 331, 312), (329, 330, 312), (309, 313, 332), (309, 332, 333), (334, 335, 309), (333, 334, 309), (314, 312, 331), (314, 331, 336), (337, 338, 314), (336, 337, 314), (313, 315, 339), (313, 339, 340), (341, 332, 313), (340, 341, 313), (316, 314, 338), (316, 338, 342), (343, 344, 316), (316, 342, 345), (345, 343, 316), (315, 317, 346), (315, 346, 347), (348, 339, 315), (315, 347, 349), (349, 348, 315), (316, 344, 350), (316, 350, 318), (319, 351, 346), (319, 346, 317), (318, 350, 322), (318, 322, 320), (321, 324, 351), (321, 351, 319), (311, 327, 328), (311, 328, 308), (309, 335, 325), (309, 325, 310), (352, 353, 354), (352, 354, 355), (356, 357, 353), (356, 353, 352), (358, 359, 357), (358, 357, 356), (360, 361, 359), (360, 359, 358), (362, 363, 361), (362, 361, 360), (364, 365, 363), (364, 363, 362), (366, 367, 365), (366, 365, 364), (368, 369, 367), (368, 367, 366), (370, 371, 369), (370, 369, 368), (372, 373, 371), (372, 371, 370), (374, 375, 373), (374, 373, 372), (376, 377, 375), (376, 375, 374), (378, 379, 377), (378, 377, 376), (380, 381, 379), (380, 379, 378), (382, 383, 381), (382, 381, 380), (384, 385, 383), (384, 383, 382), (386, 387, 385), (386, 385, 384), (388, 389, 387), (388, 387, 386), (390, 391, 389), (390, 389, 388), (392, 393, 391), (392, 391, 390), (394, 395, 393), (394, 393, 392), (396, 397, 395), (396, 395, 394), (398, 399, 397), (398, 397, 396), (400, 401, 399), (400, 399, 398), (402, 403, 401), (402, 401, 400), (404, 405, 403), (404, 403, 402), (406, 407, 405), (406, 405, 404), (408, 409, 407), (408, 407, 406), (410, 411, 409), (410, 409, 408), (412, 413, 411), (412, 411, 410), (414, 415, 413), (414, 413, 412), (355, 354, 415), (355, 415, 414), (416, 352, 355), (416, 355, 417), (418, 356, 352), (418, 352, 416), (419, 358, 356), (419, 356, 418), (420, 360, 358), (420, 358, 419), (421, 362, 360), (421, 360, 420), (422, 364, 362), (422, 362, 421), (423, 366, 364), (423, 364, 422), (424, 368, 366), (424, 366, 423), (425, 370, 368), (425, 368, 424), (426, 372, 370), (426, 370, 425), (427, 374, 372), (427, 372, 426), (428, 376, 374), (428, 374, 427), (429, 378, 376), (429, 376, 428), (430, 380, 378), (430, 378, 429), (431, 382, 380), (431, 380, 430), (432, 384, 382), (432, 382, 431), (433, 386, 384), (433, 384, 432), (434, 388, 386), (434, 386, 433), (435, 390, 388), (435, 388, 434), (436, 392, 390), (436, 390, 435), (437, 394, 392), (437, 392, 436), (438, 396, 394), (438, 394, 437), (439, 398, 396), (439, 396, 438), (440, 400, 398), (440, 398, 439), (441, 402, 400), (441, 400, 440), (442, 404, 402), (442, 402, 441), (443, 406, 404), (443, 404, 442), (444, 408, 406), (444, 406, 443), (445, 410, 408), (445, 408, 444), (446, 412, 410), (446, 410, 445), (447, 414, 412), (447, 412, 446), (417, 355, 414), (417, 414, 447), (448, 416, 417), (448, 449, 450), (448, 450, 451), (452, 418, 416), (453, 452, 416), (448, 451, 454), (448, 454, 455), (456, 453, 416), (457, 456, 416), (416, 448, 455), (458, 457, 416), (455, 458, 416), (419, 418, 452), (419, 452, 459), (460, 449, 448), (461, 460, 448), (419, 459, 462), (419, 462, 463), (464, 461, 448), (465, 464, 448), (419, 463, 466), (466, 465, 448), (448, 419, 466), (448, 420, 419), (448, 421, 420), (448, 467, 468), (448, 468, 469), (470, 422, 421), (471, 470, 421), (448, 469, 472), (448, 472, 473), (474, 471, 421), (475, 474, 421), (421, 448, 473), (476, 475, 421), (473, 476, 421), (423, 422, 470), (423, 470, 477), (478, 467, 448), (479, 478, 448), (423, 477, 480), (423, 480, 481), (482, 479, 448), (483, 482, 448), (423, 481, 484), (484, 483, 448), (448, 423, 484), (448, 424, 423), (448, 425, 424), (448, 485, 486), (448, 486, 487), (488, 426, 425), (489, 488, 425), (448, 487, 490), (448, 490, 491), (492, 489, 425), (493, 492, 425), (425, 448, 491), (494, 493, 425), (491, 494, 425), (427, 426, 488), (427, 488, 495), (496, 485, 448), (497, 496, 448), (427, 495, 498), (427, 498, 499), (500, 497, 448), (501, 500, 448), (427, 499, 502), (502, 501, 448), (448, 427, 502), (448, 428, 427), (448, 429, 428), (448, 503, 504), (448, 504, 505), (506, 430, 429), (507, 506, 429), (448, 505, 508), (448, 508, 509), (510, 507, 429), (511, 510, 429), (429, 448, 509), (512, 511, 429), (509, 512, 429), (431, 430, 506), (431, 506, 513), (514, 503, 448), (515, 514, 448), (431, 513, 516), (431, 516, 517), (518, 515, 448), (519, 518, 448), (431, 517, 520), (520, 519, 448), (448, 431, 520), (448, 432, 431), (448, 433, 432), (448, 521, 522), (448, 522, 523), (524, 434, 433), (525, 524, 433), (448, 523, 526), (448, 526, 527), (528, 525, 433), (529, 528, 433), (433, 448, 527), (530, 529, 433), (527, 530, 433), (435, 434, 524), (435, 524, 531), (532, 521, 448), (533, 532, 448), (435, 531, 534), (435, 534, 535), (536, 533, 448), (537, 536, 448), (435, 535, 538), (538, 537, 448), (448, 435, 538), (448, 436, 435), (448, 437, 436), (448, 539, 540), (448, 540, 541), (542, 438, 437), (543, 542, 437), (448, 541, 544), (448, 544, 545), (546, 543, 437), (547, 546, 437), (437, 448, 545), (548, 547, 437), (545, 548, 437), (439, 438, 542), (439, 542, 549), (550, 539, 448), (551, 550, 448), (439, 549, 552), (439, 552, 553), (554, 551, 448), (555, 554, 448), (439, 553, 556), (556, 555, 448), (448, 439, 556), (448, 440, 439), (448, 441, 440), (448, 557, 558), (448, 558, 559), (560, 442, 441), (561, 560, 441), (448, 559, 562), (448, 562, 563), (564, 561, 441), (565, 564, 441), (441, 448, 563), (566, 565, 441), (563, 566, 441), (443, 442, 560), (443, 560, 567), (568, 557, 448), (569, 568, 448), (443, 567, 570), (443, 570, 571), (572, 569, 448), (573, 572, 448), (443, 571, 574), (574, 573, 448), (448, 443, 574), (448, 444, 443), (448, 445, 444), (448, 575, 576), (448, 576, 577), (578, 446, 445), (579, 578, 445), (448, 577, 580), (448, 580, 581), (582, 579, 445), (583, 582, 445), (445, 448, 581), (584, 583, 445), (581, 584, 445), (447, 446, 578), (447, 578, 585), (586, 575, 448), (587, 586, 448), (447, 585, 588), (447, 588, 589), (590, 587, 448), (591, 590, 448), (447, 589, 592), (592, 591, 448), (448, 447, 592), (448, 417, 447), (593, 594, 595), (593, 595, 596), (597, 598, 594), (597, 594, 593), (599, 600, 598), (599, 598, 597), (601, 602, 600), (601, 600, 599), (603, 604, 602), (603, 602, 601), (605, 606, 604), (605, 604, 603), (607, 608, 606), (607, 606, 605), (609, 610, 608), (609, 608, 607), (611, 612, 610), (611, 610, 609), (613, 614, 612), (613, 612, 611), (615, 616, 614), (615, 614, 613), (617, 618, 616), (617, 616, 615), (619, 620, 618), (619, 618, 617), (621, 622, 620), (621, 620, 619), (623, 624, 622), (623, 622, 621), (625, 626, 624), (625, 624, 623), (627, 628, 626), (627, 626, 625), (629, 630, 628), (629, 628, 627), (631, 632, 630), (631, 630, 629), (633, 634, 632), (633, 632, 631), (635, 636, 634), (635, 634, 633), (637, 638, 636), (637, 636, 635), (639, 640, 638), (639, 638, 637), (641, 642, 640), (641, 640, 639), (643, 644, 642), (643, 642, 641), (645, 646, 644), (645, 644, 643), (647, 648, 646), (647, 646, 645), (649, 650, 648), (649, 648, 647), (651, 652, 650), (651, 650, 649), (653, 654, 652), (653, 652, 651), (655, 656, 654), (655, 654, 653), (596, 595, 656), (596, 656, 655), (594, 657, 658), (594, 658, 595), (598, 659, 657), (598, 657, 594), (600, 660, 659), (600, 659, 598), (602, 661, 660), (602, 660, 600), (604, 662, 661), (604, 661, 602), (606, 663, 662), (606, 662, 604), (608, 664, 663), (608, 663, 606), (610, 665, 664), (610, 664, 608), (612, 666, 665), (612, 665, 610), (614, 667, 666), (614, 666, 612), (616, 668, 667), (616, 667, 614), (618, 669, 668), (618, 668, 616), (620, 670, 669), (620, 669, 618), (622, 671, 670), (622, 670, 620), (624, 672, 671), (624, 671, 622), (626, 673, 672), (626, 672, 624), (628, 674, 673), (628, 673, 626), (630, 675, 674), (630, 674, 628), (632, 676, 675), (632, 675, 630), (634, 677, 676), (634, 676, 632), (636, 678, 677), (636, 677, 634), (638, 679, 678), (638, 678, 636), (640, 680, 679), (640, 679, 638), (642, 681, 680), (642, 680, 640), (644, 682, 681), (644, 681, 642), (646, 683, 682), (646, 682, 644), (648, 684, 683), (648, 683, 646), (650, 685, 684), (650, 684, 648), (652, 686, 685), (652, 685, 650), (654, 687, 686), (654, 686, 652), (656, 688, 687), (656, 687, 654), (595, 658, 688), (595, 688, 656), (657, 689, 690), (657, 690, 658), (659, 691, 689), (659, 689, 657), (660, 692, 691), (660, 691, 659), (661, 693, 692), (661, 692, 660), (662, 694, 693), (662, 693, 661), (663, 695, 694), (663, 694, 662), (664, 696, 695), (664, 695, 663), (665, 697, 696), (665, 696, 664), (666, 698, 697), (666, 697, 665), (667, 699, 698), (667, 698, 666), (668, 700, 699), (668, 699, 667), (669, 701, 700), (669, 700, 668), (670, 702, 701), (670, 701, 669), (671, 703, 702), (671, 702, 670), (672, 704, 703), (672, 703, 671), (673, 705, 704), (673, 704, 672), (674, 706, 705), (674, 705, 673), (675, 707, 706), (675, 706, 674), (676, 708, 707), (676, 707, 675), (677, 709, 708), (677, 708, 676), (678, 710, 709), (678, 709, 677), (679, 711, 710), (679, 710, 678), (680, 712, 711), (680, 711, 679), (681, 713, 712), (681, 712, 680), (682, 714, 713), (682, 713, 681), (683, 715, 714), (683, 714, 682), (684, 716, 715), (684, 715, 683), (685, 717, 716), (685, 716, 684), (686, 718, 717), (686, 717, 685), (687, 719, 718), (687, 718, 686), (688, 720, 719), (688, 719, 687), (658, 690, 720), (658, 720, 688), (689, 721, 690), (691, 721, 689), (692, 721, 691), (693, 721, 692), (694, 721, 693), (695, 721, 694), (696, 721, 695), (697, 721, 696), (698, 721, 697), (699, 721, 698), (700, 721, 699), (701, 721, 700), (702, 721, 701), (703, 721, 702), (704, 721, 703), (705, 721, 704), (706, 721, 705), (707, 721, 706), (708, 721, 707), (709, 721, 708), (710, 721, 709), (711, 721, 710), (712, 721, 711), (713, 721, 712), (714, 721, 713), (715, 721, 714), (716, 721, 715), (717, 721, 716), (718, 721, 717), (719, 721, 718), (720, 721, 719), (690, 721, 720), (722, 723, 217), (722, 217, 215), (724, 725, 726), (724, 726, 727), (728, 729, 261), (728, 261, 259), (730, 731, 732), (730, 732, 733), (734, 735, 305), (734, 305, 303), (736, 737, 738), (736, 738, 739), (740, 741, 349), (740, 349, 347), (742, 743, 744), (742, 744, 745), (746, 747, 41), (746, 41, 39), (748, 749, 750), (748, 750, 751), (752, 753, 85), (752, 85, 83), (754, 755, 756), (754, 756, 757), (758, 759, 129), (758, 129, 127), (760, 761, 762), (760, 762, 763), (764, 765, 173), (764, 173, 171), (766, 767, 768), (766, 768, 769), (723, 770, 216), (723, 216, 217), (725, 771, 772), (725, 772, 726), (729, 773, 260), (729, 260, 261), (731, 774, 775), (731, 775, 732), (735, 776, 304), (735, 304, 305), (737, 777, 778), (737, 778, 738), (741, 779, 348), (741, 348, 349), (743, 780, 781), (743, 781, 744), (747, 782, 40), (747, 40, 41), (749, 783, 784), (749, 784, 750), (753, 785, 84), (753, 84, 85), (755, 786, 787), (755, 787, 756), (759, 788, 128), (759, 128, 129), (761, 789, 790), (761, 790, 762), (765, 791, 172), (765, 172, 173), (767, 792, 793), (767, 793, 768), (216, 770, 794), (794, 208, 207), (794, 207, 216), (771, 795, 796), (771, 796, 772), (260, 773, 797), (797, 252, 251), (797, 251, 260), (774, 798, 799), (774, 799, 775), (304, 776, 800), (800, 296, 295), (800, 295, 304), (777, 801, 802), (777, 802, 778), (348, 779, 803), (803, 340, 339), (803, 339, 348), (780, 804, 805), (780, 805, 781), (40, 782, 806), (806, 32, 31), (806, 31, 40), (783, 807, 808), (783, 808, 784), (84, 785, 809), (809, 76, 75), (809, 75, 84), (786, 810, 811), (786, 811, 787), (128, 788, 812), (812, 120, 119), (812, 119, 128), (789, 813, 814), (789, 814, 790), (172, 791, 815), (815, 164, 163), (815, 163, 172), (792, 816, 817), (792, 817, 793), (794, 818, 209), (794, 209, 208), (796, 795, 819), (819, 820, 821), (822, 796, 819), (819, 821, 822), (797, 823, 253), (797, 253, 252), (799, 798, 824), (824, 825, 826), (827, 799, 824), (824, 826, 827), (800, 828, 297), (800, 297, 296), (802, 801, 829), (829, 830, 831), (832, 802, 829), (829, 831, 832), (803, 833, 341), (803, 341, 340), (805, 804, 834), (834, 835, 836), (837, 805, 834), (834, 836, 837), (806, 838, 33), (806, 33, 32), (808, 807, 839), (839, 840, 841), (842, 808, 839), (839, 841, 842), (809, 843, 77), (809, 77, 76), (811, 810, 844), (844, 845, 846), (847, 811, 844), (844, 846, 847), (812, 848, 121), (812, 121, 120), (814, 813, 849), (849, 850, 851), (852, 814, 849), (849, 851, 852), (815, 853, 165), (815, 165, 164), (817, 816, 854), (854, 855, 856), (857, 817, 854), (854, 856, 857), (209, 818, 858), (858, 201, 200), (858, 200, 209), (820, 819, 859), (859, 860, 861), (859, 861, 862), (863, 820, 859), (859, 862, 863), (253, 823, 864), (864, 245, 244), (864, 244, 253), (825, 824, 865), (865, 866, 867), (865, 867, 868), (869, 825, 865), (865, 868, 869), (297, 828, 870), (870, 289, 288), (870, 288, 297), (830, 829, 871), (871, 872, 873), (871, 873, 874), (875, 830, 871), (871, 874, 875), (341, 833, 876), (876, 333, 332), (876, 332, 341), (835, 834, 877), (877, 878, 879), (877, 879, 880), (881, 835, 877), (877, 880, 881), (33, 838, 882), (882, 25, 24), (882, 24, 33), (840, 839, 883), (883, 884, 885), (883, 885, 886), (887, 840, 883), (883, 886, 887), (77, 843, 888), (888, 69, 68), (888, 68, 77), (845, 844, 889), (889, 890, 891), (889, 891, 892), (893, 845, 889), (889, 892, 893), (121, 848, 894), (894, 113, 112), (894, 112, 121), (850, 849, 895), (895, 896, 897), (895, 897, 898), (899, 850, 895), (895, 898, 899), (165, 853, 900), (900, 157, 156), (900, 156, 165), (855, 854, 901), (901, 902, 903), (901, 903, 904), (905, 855, 901), (901, 904, 905), (858, 906, 202), (858, 202, 201), (860, 907, 906), (860, 906, 858), (859, 908, 907), (859, 907, 860), (864, 909, 246), (864, 246, 245), (866, 910, 909), (866, 909, 864), (865, 911, 910), (865, 910, 866), (870, 912, 290), (870, 290, 289), (872, 913, 912), (872, 912, 870), (871, 914, 913), (871, 913, 872), (876, 915, 334), (876, 334, 333), (878, 916, 915), (878, 915, 876), (877, 917, 916), (877, 916, 878), (882, 918, 26), (882, 26, 25), (884, 919, 918), (884, 918, 882), (883, 920, 919), (883, 919, 884), (888, 921, 70), (888, 70, 69), (890, 922, 921), (890, 921, 888), (889, 923, 922), (889, 922, 890), (894, 924, 114), (894, 114, 113), (896, 925, 924), (896, 924, 894), (895, 926, 925), (895, 925, 896), (900, 927, 158), (900, 158, 157), (902, 928, 927), (902, 927, 900), (901, 929, 928), (901, 928, 902), (354, 353, 722), (722, 215, 214), (722, 214, 219), (192, 191, 354), (722, 219, 192), (722, 192, 354), (353, 357, 930), (353, 930, 931), (932, 722, 353), (933, 932, 353), (353, 931, 934), (935, 933, 353), (934, 935, 353), (359, 724, 727), (359, 727, 936), (930, 357, 359), (937, 930, 359), (359, 936, 938), (939, 937, 359), (359, 938, 939), (359, 361, 235), (359, 235, 234), (255, 724, 359), (262, 256, 255), (359, 234, 262), (262, 255, 359), (361, 363, 728), (728, 259, 258), (728, 258, 263), (236, 235, 361), (728, 263, 236), (728, 236, 361), (363, 365, 940), (363, 940, 941), (942, 728, 363), (943, 942, 363), (363, 941, 944), (945, 943, 363), (944, 945, 363), (367, 730, 733), (367, 733, 946), (940, 365, 367), (947, 940, 367), (367, 946, 948), (949, 947, 367), (367, 948, 949), (367, 369, 279), (367, 279, 278), (299, 730, 367), (306, 300, 299), (367, 278, 306), (306, 299, 367), (369, 371, 734), (734, 303, 302), (734, 302, 307), (280, 279, 369), (734, 307, 280), (734, 280, 369), (371, 373, 950), (371, 950, 951), (952, 734, 371), (953, 952, 371), (371, 951, 954), (955, 953, 371), (954, 955, 371), (375, 736, 739), (375, 739, 956), (950, 373, 375), (957, 950, 375), (375, 956, 958), (959, 957, 375), (375, 958, 959), (375, 377, 323), (375, 323, 322), (343, 736, 375), (350, 344, 343), (375, 322, 350), (350, 343, 375), (377, 379, 740), (740, 347, 346), (740, 346, 351), (324, 323, 377), (740, 351, 324), (740, 324, 377), (379, 381, 960), (379, 960, 961), (962, 740, 379), (963, 962, 379), (379, 961, 964), (965, 963, 379), (964, 965, 379), (383, 742, 745), (383, 745, 966), (960, 381, 383), (967, 960, 383), (383, 966, 968), (969, 967, 383), (383, 968, 969), (383, 385, 15), (383, 15, 14), (35, 742, 383), (42, 36, 35), (383, 14, 42), (42, 35, 383), (385, 387, 746), (746, 39, 38), (746, 38, 43), (16, 15, 385), (746, 43, 16), (746, 16, 385), (387, 389, 970), (387, 970, 971), (972, 746, 387), (973, 972, 387), (387, 971, 974), (975, 973, 387), (974, 975, 387), (391, 748, 751), (391, 751, 976), (970, 389, 391), (977, 970, 391), (391, 976, 978), (979, 977, 391), (391, 978, 979), (391, 393, 59), (391, 59, 58), (79, 748, 391), (86, 80, 79), (391, 58, 86), (86, 79, 391), (393, 395, 752), (752, 83, 82), (752, 82, 87), (60, 59, 393), (752, 87, 60), (752, 60, 393), (395, 397, 980), (395, 980, 981), (982, 752, 395), (983, 982, 395), (395, 981, 984), (985, 983, 395), (984, 985, 395), (399, 754, 757), (399, 757, 986), (980, 397, 399), (987, 980, 399), (399, 986, 988), (989, 987, 399), (399, 988, 989), (399, 401, 103), (399, 103, 102), (123, 754, 399), (130, 124, 123), (399, 102, 130), (130, 123, 399), (401, 403, 758), (758, 127, 126), (758, 126, 131), (104, 103, 401), (758, 131, 104), (758, 104, 401), (403, 405, 990), (403, 990, 991), (992, 758, 403), (993, 992, 403), (403, 991, 994), (995, 993, 403), (994, 995, 403), (407, 760, 763), (407, 763, 996), (990, 405, 407), (997, 990, 407), (407, 996, 998), (999, 997, 407), (407, 998, 999), (407, 409, 147), (407, 147, 146), (167, 760, 407), (174, 168, 167), (407, 146, 174), (174, 167, 407), (409, 411, 764), (764, 171, 170), (764, 170, 175), (148, 147, 409), (764, 175, 148), (764, 148, 409), (411, 413, 1000), (411, 1000, 1001), (1002, 764, 411), (1003, 1002, 411), (411, 1001, 1004), (1005, 1003, 411), (1004, 1005, 411), (415, 766, 769), (415, 769, 1006), (1000, 413, 415), (1007, 1000, 415), (415, 1006, 1008), (1009, 1007, 415), (415, 1008, 1009), (415, 354, 191), (415, 191, 190), (211, 766, 415), (218, 212, 211), (415, 190, 218), (218, 211, 415), (202, 906, 593), (593, 596, 194), (193, 203, 202), (593, 194, 193), (593, 193, 202), (907, 597, 593), (907, 593, 906), (908, 599, 597), (908, 597, 907), (246, 909, 603), (603, 601, 238), (237, 247, 246), (603, 238, 237), (603, 237, 246), (910, 605, 603), (910, 603, 909), (911, 607, 605), (911, 605, 910), (290, 912, 611), (611, 609, 282), (281, 291, 290), (611, 282, 281), (611, 281, 290), (913, 613, 611), (913, 611, 912), (914, 615, 613), (914, 613, 913), (334, 915, 619), (619, 617, 326), (325, 335, 334), (619, 326, 325), (619, 325, 334), (916, 621, 619), (916, 619, 915), (917, 623, 621), (917, 621, 916), (26, 918, 627), (627, 625, 18), (17, 27, 26), (627, 18, 17), (627, 17, 26), (919, 629, 627), (919, 627, 918), (920, 631, 629), (920, 629, 919), (70, 921, 635), (635, 633, 62), (61, 71, 70), (635, 62, 61), (635, 61, 70), (922, 637, 635), (922, 635, 921), (923, 639, 637), (923, 637, 922), (114, 924, 643), (643, 641, 106), (105, 115, 114), (643, 106, 105), (643, 105, 114), (925, 645, 643), (925, 643, 924), (926, 647, 645), (926, 645, 925), (158, 927, 651), (651, 649, 150), (149, 159, 158), (651, 150, 149), (651, 149, 158), (928, 653, 651), (928, 651, 927), (929, 655, 653), (929, 653, 928), (35, 37, 743), (35, 743, 742), (1010, 1011, 809), (1010, 809, 785), (1012, 1010, 785), (1012, 785, 753), (932, 1013, 723), (932, 723, 722), (450, 1014, 1015), (450, 1015, 451), (299, 301, 731), (299, 731, 730), (562, 1016, 1017), (562, 1017, 563), (512, 963, 965), (512, 965, 511), (557, 568, 898), (897, 1018, 558), (557, 898, 897), (897, 558, 557), (544, 1019, 1020), (544, 1020, 545), (576, 1021, 1022), (576, 1022, 577), (555, 847, 846), (555, 846, 554), (534, 979, 978), (534, 978, 535), (591, 592, 1006), (591, 1006, 769), (817, 857, 591), (793, 817, 591), (591, 769, 768), (768, 793, 591), (490, 1023, 1024), (490, 1024, 491), (824, 292, 287), (287, 286, 865), (287, 865, 824), (578, 579, 1001), (1000, 1007, 585), (578, 1001, 1000), (1000, 585, 578), (526, 523, 1025), (1026, 1027, 526), (1025, 1026, 526), (449, 460, 862), (861, 1014, 450), (449, 862, 861), (861, 450, 449), (528, 974, 971), (528, 971, 525), (452, 453, 931), (930, 937, 459), (452, 931, 930), (930, 459, 452), (553, 988, 986), (553, 986, 556), (154, 153, 926), (154, 926, 895), (800, 1028, 1024), (1023, 1029, 828), (800, 1024, 1023), (1023, 828, 800), (588, 1009, 1008), (588, 1008, 589), (293, 292, 824), (293, 824, 798), (585, 1007, 1009), (585, 1009, 588), (923, 109, 108), (107, 106, 641), (923, 108, 107), (641, 639, 923), (107, 641, 923), (548, 983, 985), (548, 985, 547), (819, 248, 243), (243, 242, 859), (243, 859, 819), (854, 204, 199), (199, 198, 901), (199, 901, 854), (73, 72, 839), (73, 839, 807), (477, 947, 949), (477, 949, 480), (79, 81, 749), (79, 749, 748), (249, 248, 819), (249, 819, 795), (522, 1030, 1025), (522, 1025, 523), (570, 999, 998), (570, 998, 571), (1013, 1031, 770), (1013, 770, 723), (454, 451, 1015), (1032, 1033, 454), (1015, 1032, 454), (467, 478, 868), (867, 1034, 468), (467, 868, 867), (867, 468, 467), (465, 822, 821), (465, 821, 464), (479, 482, 826), (825, 869, 479), (826, 825, 479), (1035, 1036, 776), (1035, 776, 735), (786, 122, 118), (118, 117, 810), (118, 810, 786), (908, 241, 240), (239, 238, 601), (908, 240, 239), (601, 599, 908), (239, 601, 908), (566, 563, 1017), (566, 1017, 1037), (992, 993, 566), (1038, 992, 566), (566, 1037, 1039), (1039, 1038, 566), (551, 893, 892), (551, 892, 550), (517, 968, 966), (517, 966, 520), (1040, 1041, 791), (1040, 791, 765), (575, 586, 904), (903, 1021, 576), (575, 904, 903), (903, 576, 575), (812, 1037, 1017), (1016, 1042, 848), (812, 1017, 1016), (1016, 848, 812), (504, 1043, 1044), (504, 1044, 505), (257, 254, 771), (257, 771, 725), (117, 116, 844), (117, 844, 810), (833, 1045, 1044), (1043, 879, 878), (833, 1044, 1043), (878, 876, 833), (1043, 878, 833), (198, 197, 929), (198, 929, 901), (330, 329, 914), (330, 914, 871), (780, 34, 30), (30, 29, 804), (30, 804, 780), (569, 899, 898), (569, 898, 568), (533, 536, 841), (840, 887, 533), (841, 840, 533), (806, 1046, 1047), (1027, 1026, 838), (806, 1047, 1027), (1027, 838, 806), (853, 1048, 1022), (1021, 903, 902), (853, 1022, 1021), (902, 900, 853), (1021, 902, 853), (521, 532, 886), (885, 1030, 522), (521, 886, 885), (885, 522, 521), (81, 78, 783), (81, 783, 749), (495, 957, 959), (495, 959, 498), (982, 1012, 753), (982, 753, 752), (533, 887, 886), (533, 886, 532), (537, 842, 841), (537, 841, 536), (211, 213, 767), (211, 767, 766), (169, 166, 789), (169, 789, 761), (542, 543, 981), (980, 987, 549), (542, 981, 980), (980, 549, 542), (794, 1049, 1050), (1033, 1032, 818), (794, 1050, 1033), (1033, 818, 794), (456, 934, 931), (456, 931, 453), (818, 1032, 1015), (1014, 861, 860), (818, 1015, 1014), (860, 858, 818), (1014, 860, 818), (911, 285, 284), (283, 282, 609), (911, 284, 283), (609, 607, 911), (283, 609, 911), (591, 857, 856), (591, 856, 590), (524, 525, 971), (970, 977, 531), (524, 971, 970), (970, 531, 524), (526, 1027, 1047), (526, 1047, 527), (584, 581, 1051), (584, 1051, 1052), (1002, 1003, 584), (1040, 1002, 584), (584, 1052, 1041), (1041, 1040, 584), (483, 484, 946), (483, 946, 733), (799, 827, 483), (775, 799, 483), (483, 733, 732), (732, 775, 483), (797, 1053, 1054), (1055, 1056, 823), (797, 1054, 1055), (1055, 823, 797), (515, 881, 880), (515, 880, 514), (920, 65, 64), (63, 62, 633), (920, 64, 63), (633, 631, 920), (63, 633, 920), (834, 28, 23), (23, 22, 877), (23, 877, 834), (337, 336, 829), (337, 829, 801), (828, 1029, 1057), (1058, 873, 872), (828, 1057, 1058), (872, 870, 828), (1058, 872, 828), (582, 1004, 1001), (582, 1001, 579), (497, 875, 874), (497, 874, 496), (555, 556, 986), (555, 986, 757), (811, 847, 555), (787, 811, 555), (555, 757, 756), (756, 787, 555), (844, 116, 111), (111, 110, 889), (111, 889, 844), (493, 955, 954), (493, 954, 492), (530, 527, 1047), (530, 1047, 1046), (972, 973, 530), (1059, 972, 530), (530, 1046, 1060), (1060, 1059, 530), (483, 827, 826), (483, 826, 482), (508, 505, 1044), (1045, 1061, 508), (1044, 1045, 508), (972, 1059, 747), (972, 747, 746), (501, 832, 831), (501, 831, 500), (454, 1033, 1050), (454, 1050, 455), (497, 500, 831), (830, 875, 497), (831, 830, 497), (472, 469, 1062), (1056, 1055, 472), (1062, 1056, 472), (123, 125, 755), (123, 755, 754), (580, 1063, 1051), (580, 1051, 581), (843, 1064, 1065), (1066, 891, 890), (843, 1065, 1066), (890, 888, 843), (1066, 890, 843), (468, 1034, 1062), (468, 1062, 469), (515, 518, 836), (835, 881, 515), (836, 835, 515), (472, 1055, 1054), (472, 1054, 473), (838, 1026, 1025), (1030, 885, 884), (838, 1025, 1030), (884, 882, 838), (1030, 884, 838), (1039, 1037, 812), (1039, 812, 788), (1041, 1052, 815), (1041, 815, 791), (161, 160, 849), (161, 849, 813), (774, 298, 294), (294, 293, 798), (294, 798, 774), (510, 964, 961), (510, 961, 507), (539, 550, 892), (891, 1066, 540), (539, 892, 891), (891, 540, 539), (475, 945, 944), (475, 944, 474), (516, 969, 968), (516, 968, 517), (66, 65, 920), (66, 920, 883), (511, 965, 964), (511, 964, 510), (301, 298, 774), (301, 774, 731), (530, 973, 975), (530, 975, 529), (513, 967, 969), (513, 969, 516), (494, 953, 955), (494, 955, 493), (803, 1067, 1068), (1061, 1045, 833), (803, 1068, 1061), (1061, 833, 803), (1069, 1067, 803), (1069, 803, 779), (498, 959, 958), (498, 958, 499), (546, 984, 981), (546, 981, 543), (286, 285, 911), (286, 911, 865), (537, 538, 976), (537, 976, 751), (808, 842, 537), (784, 808, 537), (537, 751, 750), (750, 784, 537), (110, 109, 923), (110, 923, 889), (547, 985, 984), (547, 984, 546), (492, 954, 951), (492, 951, 489), (815, 1052, 1051), (1063, 1048, 853), (815, 1051, 1063), (1063, 853, 815), (125, 122, 786), (125, 786, 755), (849, 160, 155), (155, 154, 895), (155, 895, 849), (792, 210, 206), (206, 205, 816), (206, 816, 792), (917, 21, 20), (19, 18, 625), (917, 20, 19), (625, 623, 917), (19, 625, 917), (789, 166, 162), (162, 161, 813), (162, 813, 789), (1060, 1046, 806), (1060, 806, 782), (499, 958, 956), (499, 956, 502), (573, 852, 851), (573, 851, 572), (992, 1038, 759), (992, 759, 758), (783, 78, 74), (74, 73, 807), (74, 807, 783), (506, 507, 961), (960, 967, 513), (506, 961, 960), (960, 513, 506), (573, 574, 996), (573, 996, 763), (814, 852, 573), (790, 814, 573), (573, 763, 762), (762, 790, 573), (205, 204, 854), (205, 854, 816), (544, 541, 1065), (1064, 1019, 544), (1065, 1064, 544), (1070, 1053, 797), (1070, 797, 773), (458, 455, 1050), (458, 1050, 1049), (932, 933, 458), (1013, 932, 458), (458, 1049, 1031), (1031, 1013, 458), (587, 905, 904), (587, 904, 586), (551, 554, 846), (845, 893, 551), (846, 845, 551), (564, 994, 991), (564, 991, 561), (242, 241, 908), (242, 908, 859), (22, 21, 917), (22, 917, 877), (457, 935, 934), (457, 934, 456), (474, 944, 941), (474, 941, 471), (503, 514, 880), (879, 1043, 504), (503, 880, 879), (879, 504, 503), (488, 489, 951), (950, 957, 495), (488, 951, 950), (950, 495, 488), (549, 987, 989), (549, 989, 552), (565, 995, 994), (565, 994, 564), (929, 197, 196), (195, 194, 596), (929, 196, 195), (596, 655, 929), (195, 596, 929), (571, 998, 996), (571, 996, 574), (213, 210, 792), (213, 792, 767), (587, 590, 856), (855, 905, 587), (856, 855, 587), (777, 342, 338), (338, 337, 801), (338, 801, 777), (508, 1061, 1068), (508, 1068, 509), (476, 943, 945), (476, 945, 475), (494, 491, 1024), (494, 1024, 1028), (952, 953, 494), (1035, 952, 494), (494, 1028, 1036), (1036, 1035, 494), (37, 34, 780), (37, 780, 743), (167, 169, 761), (167, 761, 760), (519, 520, 966), (519, 966, 745), (805, 837, 519), (781, 805, 519), (519, 745, 744), (744, 781, 519), (345, 342, 777), (345, 777, 737), (584, 1003, 1005), (584, 1005, 583), (1031, 1049, 794), (1031, 794, 770), (480, 949, 948), (480, 948, 481), (809, 1011, 1020), (1019, 1064, 843), (809, 1020, 1019), (1019, 843, 809), (562, 559, 1071), (1042, 1016, 562), (1071, 1042, 562), (829, 336, 331), (331, 330, 871), (331, 871, 829), (461, 863, 862), (461, 862, 460), (486, 1058, 1057), (486, 1057, 487), (481, 948, 946), (481, 946, 484), (1059, 1060, 782), (1059, 782, 747), (458, 933, 935), (458, 935, 457), (465, 466, 936), (465, 936, 727), (796, 822, 465), (772, 796, 465), (465, 727, 726), (726, 772, 465), (531, 977, 979), (531, 979, 534), (1072, 1069, 779), (1072, 779, 741), (459, 937, 939), (459, 939, 462), (463, 938, 936), (463, 936, 466), (848, 1042, 1071), (1018, 897, 896), (848, 1071, 1018), (896, 894, 848), (1018, 896, 848), (29, 28, 834), (29, 834, 804), (926, 153, 152), (151, 150, 649), (926, 152, 151), (649, 647, 926), (151, 649, 926), (952, 1035, 735), (952, 735, 734), (540, 1066, 1065), (540, 1065, 541), (914, 329, 328), (327, 326, 617), (914, 328, 327), (617, 615, 914), (327, 617, 914), (490, 487, 1057), (1029, 1023, 490), (1057, 1029, 490), (519, 837, 836), (519, 836, 518), (589, 1008, 1006), (589, 1006, 592), (558, 1018, 1071), (558, 1071, 559), (470, 471, 941), (940, 947, 477), (470, 941, 940), (940, 477, 470), (1036, 1028, 800), (1036, 800, 776), (962, 1072, 741), (962, 741, 740), (567, 997, 999), (567, 999, 570), (512, 509, 1068), (512, 1068, 1067), (962, 963, 512), (1072, 962, 512), (512, 1067, 1069), (1069, 1072, 512), (548, 545, 1020), (548, 1020, 1011), (982, 983, 548), (1012, 982, 548), (548, 1011, 1010), (1010, 1012, 548), (566, 993, 995), (566, 995, 565), (462, 939, 938), (462, 938, 463), (569, 572, 851), (850, 899, 569), (851, 850, 569), (823, 1056, 1062), (1034, 867, 866), (823, 1062, 1034), (866, 864, 823), (1034, 866, 823), (343, 345, 737), (343, 737, 736), (839, 72, 67), (67, 66, 883), (67, 883, 839), (580, 577, 1022), (1048, 1063, 580), (1022, 1048, 580), (479, 869, 868), (479, 868, 478), (485, 496, 874), (873, 1058, 486), (485, 874, 873), (873, 486, 485), (501, 502, 956), (501, 956, 739), (802, 832, 501), (778, 802, 501), (501, 739, 738), (738, 778, 501), (942, 1073, 729), (942, 729, 728), (552, 989, 988), (552, 988, 553), (255, 257, 725), (255, 725, 724), (535, 978, 976), (535, 976, 538), (476, 473, 1054), (476, 1054, 1053), (942, 943, 476), (1073, 942, 476), (476, 1053, 1070), (1070, 1073, 476), (771, 254, 250), (250, 249, 795), (250, 795, 771), (1002, 1040, 765), (1002, 765, 764), (529, 975, 974), (529, 974, 528), (583, 1005, 1004), (583, 1004, 582), (560, 561, 991), (990, 997, 567), (560, 991, 990), (990, 567, 560), (1038, 1039, 788), (1038, 788, 759), (1073, 1070, 773), (1073, 773, 729), (461, 464, 821), (820, 863, 461), (821, 820, 461)])
me_hubcap.materials.append(mat_stldefaultmaterial)
me_hubcap.use_remesh_fix_poles = True
me_hubcap.use_remesh_preserve_attributes = False
me_hubcap.use_mirror_vertex_groups = False
me_hubcap.update()

# ---- objects
ob_hubcap = bpy.data.objects.new('Hubcap', me_hubcap)

# ---- transforms, parenting, visibility, modifiers, constraints
ob_hubcap.location = (0.0, 0.0, 0.0)
ob_hubcap.lineart.crease_threshold = 0.0

# ---- collection membership
col_hubcap.objects.link(ob_hubcap)

# ---- scene / render settings (as saved in the file)
scene.frame_start = 1; scene.frame_end = 250; scene.frame_set(1)
scene.render.engine = 'BLENDER_EEVEE_NEXT'
scene.cycles.use_denoising = False
scene.cycles.samples = 128
scene.cycles.sampling_pattern = 'TABULATED_SOBOL'
scene.cycles.use_adaptive_sampling = False
scene.cycles.use_light_tree = False
scene.view_settings.view_transform = 'Filmic'
bpy.context.view_layer.update()

# ---- added for rendering (the .blend has no active camera and no usable light): camera, sun
cam_auto = bpy.data.cameras.new('AutoCamera')
cam_auto.lens = 50.0
cam_auto.sensor_width = 36.0
cam_auto.clip_end = 1000.0
ob_auto_camera = bpy.data.objects.new('AutoCamera', cam_auto)
scene.collection.objects.link(ob_auto_camera)
ob_auto_camera.location = (3.04127, -3.64953, 3.73302)
ob_auto_camera.rotation_euler = (1.09748, -7.21219e-08, 0.694738)
scene.camera = ob_auto_camera
light_auto_sun = bpy.data.lights.new('AutoSun', 'SUN')
light_auto_sun.energy = 3.0
light_auto_sun.angle = 0.0523599
ob_auto_sun = bpy.data.objects.new('AutoSun', light_auto_sun)
scene.collection.objects.link(ob_auto_sun)
ob_auto_sun.rotation_euler = (0.872665, 0.174533, 0.523599)
bpy.context.view_layer.update()
